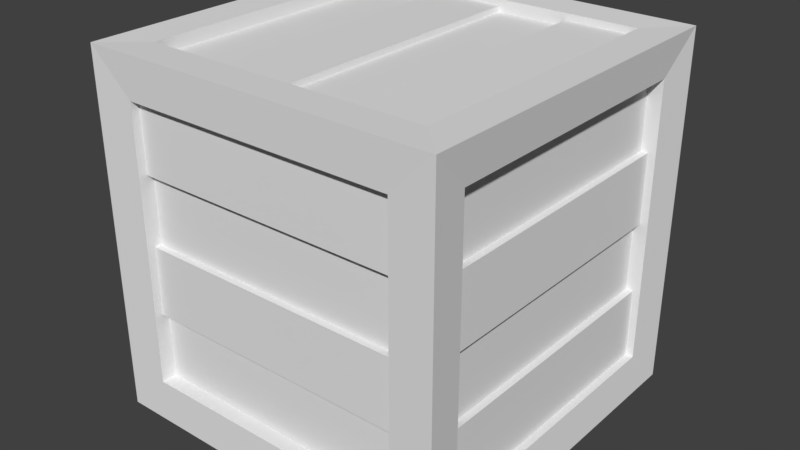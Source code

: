 # Source: Crate.blend  (saved by Blender 2.78.0; exported with 4.5.12 LTS)
import bpy
from mathutils import Matrix  # noqa: F401  (used for matrix-valued properties, if any)

bpy.ops.wm.read_factory_settings(use_empty=True)
scene = bpy.context.scene
scene.name = 'Scene'

# ---- collections
col_collection_1 = bpy.data.collections.new('Collection 1'); scene.collection.children.link(col_collection_1)

# ---- materials (node trees are filled in below, after node groups)
mat_material = bpy.data.materials.new('Material')
mat_material.alpha_threshold = 0.0
mat_material.use_transparent_shadow = False
mat_material.roughness = 0.5
mat_material.line_color = (0.0, 0.0, 0.0, 1.0)

# ---- material node trees

# ---- world
world_world = bpy.data.worlds.new('World'); scene.world = world_world
world_world.color = (0.05088, 0.05088, 0.05088)
world_world.use_sun_shadow = False
world_world.sun_shadow_jitter_overblur = 0.0
world_world.cycles.sampling_method = 'MANUAL'

# ---- meshes
me_cube_000 = bpy.data.meshes.new('Cube.000')
me_cube_000.from_pydata([(-0.7658, -0.9914, 0.7694), (-0.7997, 0.7997, -0.9938), (-0.7997, -0.7997, -0.9938), (-0.7997, -0.7997, 0.9938), (-0.8912, -0.7855, -0.7855), (-0.8912, 0.7855, 0.7855), (0.7658, 0.9077, 0.7694), (0.7997, 0.7997, -0.9255), (0.7997, -0.7997, -0.9255), (0.7997, 0.7997, 0.9255), (-0.7997, -0.7997, 0.9255), (0.8912, -0.7855, 0.0), (-0.8912, -0.7855, 0.0), (-0.7658, 0.9077, 0.0), (0.8912, -0.7855, 0.3927), (-0.8912, -0.7855, 0.3927), (0.7658, 0.9077, -0.3847), (0.9292, -0.7855, 0.0), (0.9292, -0.7855, 0.3927), (0.9292, 0.7855, -0.3927), (-1.192e-07, -0.7997, -0.9255), (-0.3999, 0.7997, -0.9255), (0.3999, -0.7997, 0.9255), (0.3999, -0.7997, 0.9575), (-0.3999, 0.7997, -0.9572), (0.9719, -0.7855, -0.7855), (-0.9719, -0.7855, -0.7855), (-0.9719, 0.7855, -0.7855), (-0.9719, 0.7855, 0.7855), (0.7997, -0.7997, -0.9938), (0.8912, 0.7855, 0.7855), (-0.8912, 0.7855, -0.7855), (-0.7658, 0.9077, -0.7694), (0.7658, -0.9077, 0.7694), (-0.7658, -0.9077, 0.7694), (-0.7658, 0.9077, 0.7694), (-0.8912, 0.7855, 0.0), (-0.8912, 0.7855, 0.3927), (0.7658, -0.9077, 0.3847), (-0.7658, -0.9077, 0.3847), (0.8912, 0.7855, -0.3927), (-0.8912, -0.7855, -0.3927), (-0.8912, 0.7855, -0.3927), (-0.7658, 0.9077, -0.3847), (0.7658, 0.9739, 0.0), (-0.9359, -0.7855, -0.3927), (-0.9359, -0.7855, 0.0), (-0.7658, -0.9452, -0.3847), (0.9292, -0.7855, -0.3927), (1.788e-07, 0.7997, 0.9575), (-4.768e-07, -0.7997, 0.9575), (-0.3999, 0.7997, 0.9575), (-0.3999, -0.7997, 0.9575), (0.3999, 0.7997, 0.9575), (-1.192e-07, -0.7997, -0.9572), (1.192e-07, 0.7997, -0.9572), (-0.7658, 0.9914, -0.7694), (0.7658, 0.9914, 0.7694), (-0.7658, 0.9914, 0.7694), (0.9719, 0.7855, -0.7855), (-0.9719, -0.7855, 0.7855), (0.7997, 0.7997, -0.9938), (-0.7997, 0.7997, 0.9938), (0.8912, -0.7855, -0.7855), (0.8912, -0.7855, 0.7855), (-0.8912, -0.7855, 0.7855), (0.7658, 0.9077, -0.7694), (-0.7997, 0.7997, -0.9255), (-0.7997, -0.7997, -0.9255), (0.7658, 0.9077, 0.0), (-0.7658, -0.9077, 0.0), (0.8912, 0.7855, 0.3927), (0.7658, 0.9077, 0.3847), (0.7658, -0.9077, -0.3847), (0.7658, 0.9739, 0.3847), (-0.7658, 0.9739, 0.3847), (0.7658, 0.9739, -0.3847), (-0.9359, 0.7855, -0.3927), (-0.7658, -0.9452, 0.3847), (0.7658, -0.9452, 0.0), (-0.7658, -0.9452, 0.0), (1.788e-07, 0.7997, 0.9255), (-4.768e-07, -0.7997, 0.9255), (-0.3999, 0.7997, 0.9255), (-0.3999, -0.7997, 0.9255), (0.3999, -0.7997, -0.9255), (-0.3999, -0.7997, -0.9572), (0.3999, 0.7997, -0.9572), (0.3999, -0.7997, -0.9572), (1.0, 1.0, -1.0), (1.0, -1.0, -1.0), (-1.0, -1.0, -1.0), (-1.0, 1.0, -1.0), (1.0, 1.0, 1.0), (1.0, -1.0, 1.0), (-1.0, -1.0, 1.0), (-1.0, 1.0, 1.0), (0.7658, 0.9914, -0.7694), (0.7658, -0.9914, -0.7694), (-0.7658, -0.9914, -0.7694), (0.7658, -0.9914, 0.7694), (0.9719, 0.7855, 0.7855), (0.9719, -0.7855, 0.7855), (0.7997, 0.7997, 0.9938), (0.7997, -0.7997, 0.9938), (0.8912, 0.7855, -0.7855), (0.7658, -0.9077, -0.7694), (-0.7658, -0.9077, -0.7694), (0.7997, -0.7997, 0.9255), (-0.7997, 0.7997, 0.9255), (0.8912, 0.7855, 0.0), (0.7658, -0.9077, 0.0), (-0.7658, 0.9077, 0.3847), (0.8912, -0.7855, -0.3927), (-0.7658, -0.9077, -0.3847), (0.7658, 0.9739, -0.7694), (-0.7658, 0.9739, -0.7694), (-0.7658, 0.9739, 0.0), (-0.7658, 0.9739, -0.3847), (-0.9359, -0.7855, 0.3927), (-0.9359, -0.7855, 0.7855), (-0.9359, 0.7855, 0.3927), (-0.9359, 0.7855, 0.7855), (-0.9359, 0.7855, 0.0), (0.7658, -0.9452, 0.3847), (0.7658, -0.9452, 0.7694), (-0.7658, -0.9452, 0.7694), (0.7658, -0.9452, -0.3847), (0.9292, 0.7855, -0.7855), (0.9292, -0.7855, -0.7855), (0.9292, 0.7855, 0.0), (0.9292, 0.7855, 0.3927), (1.192e-07, 0.7997, -0.9255), (-0.3999, -0.7997, -0.9255), (0.3999, 0.7997, -0.9255), (0.3999, 0.7997, 0.9255), (0.7997, 0.7997, 0.9575), (0.7997, -0.7997, 0.9575), (0.7997, 0.7997, -0.9572), (0.7997, -0.7997, -0.9572)], [], [(98, 100, 33, 38, 111, 73, 106), (56, 58, 35, 112, 13, 43, 32), (60, 28, 5, 65), (25, 59, 105, 63), (104, 103, 9, 108), (3, 104, 108, 22, 82, 84, 10), (42, 41, 45, 77), (28, 27, 31, 42, 36, 37, 5), (27, 26, 4, 31), (59, 101, 30, 71, 110, 40, 105), (101, 102, 64, 30), (26, 60, 65, 15, 12, 41, 4), (102, 25, 63, 113, 11, 14, 64), (111, 70, 80, 79), (57, 97, 66, 16, 69, 72, 6), (58, 57, 6, 35), (0, 99, 107, 114, 70, 39, 34), (99, 98, 106, 107), (97, 56, 32, 66), (100, 0, 34, 33), (29, 2, 68, 133, 20, 85, 8), (61, 29, 8, 7), (62, 3, 10, 109), (103, 62, 109, 83, 81, 135, 9), (2, 1, 67, 68), (1, 61, 7, 134, 132, 21, 67), (112, 72, 74, 75), (39, 38, 124, 78), (11, 110, 130, 17), (43, 16, 76, 118), (69, 13, 117, 44), (37, 15, 119, 121), (12, 36, 123, 46), (114, 73, 127, 47), (40, 113, 48, 19), (71, 14, 18, 131), (133, 21, 24, 86), (135, 22, 23, 53), (82, 81, 49, 50), (83, 84, 52, 51), (132, 20, 54, 55), (85, 134, 87, 88), (89, 90, 29, 61), (96, 95, 3, 62), (94, 90, 25, 102), (90, 94, 100, 98), (91, 95, 60, 26), (95, 91, 99, 0), (93, 89, 97, 57), (96, 93, 57, 58), (92, 96, 58, 56), (91, 90, 98, 99), (89, 92, 56, 97), (94, 95, 0, 100), (89, 93, 101, 59), (95, 96, 28, 60), (90, 89, 59, 25), (96, 92, 27, 28), (92, 91, 26, 27), (93, 94, 102, 101), (93, 96, 62, 103), (91, 92, 1, 2), (90, 91, 2, 29), (92, 89, 61, 1), (95, 94, 104, 3), (94, 93, 103, 104), (71, 30, 64, 14), (32, 43, 118, 116), (21, 133, 68, 67), (83, 109, 10, 84), (15, 65, 120, 119), (40, 110, 11, 113), (105, 40, 19, 128), (4, 41, 42, 31), (106, 73, 114, 107), (6, 72, 112, 35), (69, 16, 43, 13), (111, 38, 39, 70), (12, 15, 37, 36), (76, 115, 116, 118), (74, 44, 117, 75), (72, 69, 44, 74), (66, 32, 116, 115), (13, 112, 75, 117), (16, 66, 115, 76), (119, 120, 122, 121), (45, 46, 123, 77), (36, 42, 77, 123), (65, 5, 122, 120), (5, 37, 121, 122), (41, 12, 46, 45), (124, 125, 126, 78), (127, 79, 80, 47), (34, 39, 78, 126), (73, 111, 79, 127), (33, 34, 126, 125), (70, 114, 47, 80), (38, 33, 125, 124), (128, 19, 48, 129), (130, 131, 18, 17), (63, 105, 128, 129), (110, 71, 131, 130), (113, 63, 129, 48), (14, 11, 17, 18), (135, 81, 82, 22), (134, 85, 20, 132), (81, 83, 51, 49), (134, 7, 138, 87), (136, 53, 23, 137), (49, 51, 52, 50), (22, 108, 137, 23), (108, 9, 136, 137), (84, 82, 50, 52), (9, 135, 53, 136), (138, 139, 88, 87), (55, 54, 86, 24), (21, 132, 55, 24), (8, 85, 88, 139), (20, 133, 86, 54), (7, 8, 139, 138)])
_uv = me_cube_000.uv_layers.new(name='UVMap')
_uv.uv.foreach_set('vector', [0.126, 0.9989, 0.249, 0.9989, 0.249, 0.9989, 0.2182, 0.9989, 0.1875, 0.9989, 0.1567, 0.9989, 0.126, 0.9989, 0.126, 0.9989, 0.249, 0.9989, 0.249, 0.9989, 0.2182, 0.9989, 0.1875, 0.9989, 0.1567, 0.9989, 0.126, 0.9989, 0.249, 0.9989, 0.249, 0.8764, 0.249, 0.8764, 0.249, 0.9989, 0.249, 0.8764, 0.126, 0.8764, 0.126, 0.8764, 0.249, 0.8764, 0.126, 0.9989, 0.126, 0.8764, 0.126, 0.8764, 0.126, 0.9989, 0.249, 0.9989, 0.126, 0.9989, 0.126, 0.9989, 0.1567, 0.9989, 0.1875, 0.9989, 0.2182, 0.9989, 0.249, 0.9989, 0.1667, 0.979, 0.1667, 0.8964, 0.1667, 0.8964, 0.1667, 0.979, 0.249, 0.9989, 0.126, 0.9989, 0.126, 0.9989, 0.1567, 0.9989, 0.1875, 0.9989, 0.2182, 0.9989, 0.249, 0.9989, 0.126, 0.9989, 0.249, 0.9989, 0.249, 0.9989, 0.126, 0.9989, 0.126, 0.8764, 0.249, 0.8764, 0.249, 0.8764, 0.2182, 0.8764, 0.1875, 0.8764, 0.1567, 0.8764, 0.126, 0.8764, 0.126, 0.8764, 0.126, 0.9989, 0.126, 0.9989, 0.126, 0.8764, 0.126, 0.8764, 0.249, 0.8764, 0.249, 0.8764, 0.2182, 0.8764, 0.1875, 0.8764, 0.1567, 0.8764, 0.126, 0.8764, 0.249, 0.9989, 0.126, 0.9989, 0.126, 0.9989, 0.1567, 0.9989, 0.1875, 0.9989, 0.2182, 0.9989, 0.249, 0.9989, 0.1875, 0.8964, 0.1875, 0.979, 0.1875, 0.979, 0.1875, 0.8964, 0.249, 0.8764, 0.126, 0.8764, 0.126, 0.8764, 0.1567, 0.8764, 0.1875, 0.8764, 0.2182, 0.8764, 0.249, 0.8764, 0.249, 0.8764, 0.126, 0.8764, 0.126, 0.8764, 0.249, 0.8764, 0.249, 0.8764, 0.126, 0.8764, 0.126, 0.8764, 0.1567, 0.8764, 0.1875, 0.8764, 0.2182, 0.8764, 0.249, 0.8764, 0.249, 0.9989, 0.249, 0.8764, 0.249, 0.8764, 0.249, 0.9989, 0.126, 0.8764, 0.126, 0.9989, 0.126, 0.9989, 0.126, 0.8764, 0.126, 0.9989, 0.249, 0.9989, 0.249, 0.9989, 0.126, 0.9989, 0.249, 0.8764, 0.249, 0.9989, 0.249, 0.9989, 0.249, 0.9683, 0.249, 0.9377, 0.249, 0.9071, 0.249, 0.8764, 0.126, 0.8764, 0.249, 0.8764, 0.249, 0.8764, 0.126, 0.8764, 0.249, 0.8764, 0.249, 0.9989, 0.249, 0.9989, 0.249, 0.8764, 0.126, 0.8764, 0.249, 0.8764, 0.249, 0.8764, 0.2182, 0.8764, 0.1875, 0.8764, 0.1567, 0.8764, 0.126, 0.8764, 0.249, 0.9989, 0.126, 0.9989, 0.126, 0.9989, 0.249, 0.9989, 0.126, 0.9989, 0.126, 0.8764, 0.126, 0.8764, 0.126, 0.9071, 0.126, 0.9377, 0.126, 0.9683, 0.126, 0.9989, 0.1667, 0.979, 0.1667, 0.8964, 0.1667, 0.8964, 0.1667, 0.979, 0.2082, 0.979, 0.2082, 0.8964, 0.2082, 0.8964, 0.2082, 0.979, 0.1875, 0.979, 0.1875, 0.8964, 0.1875, 0.8964, 0.1875, 0.979, 0.2082, 0.979, 0.2082, 0.8964, 0.2082, 0.8964, 0.2082, 0.979, 0.1875, 0.8964, 0.1875, 0.979, 0.1875, 0.979, 0.1875, 0.8964, 0.2082, 0.979, 0.2082, 0.8964, 0.2082, 0.8964, 0.2082, 0.979, 0.1875, 0.8964, 0.1875, 0.979, 0.1875, 0.979, 0.1875, 0.8964, 0.1667, 0.979, 0.1667, 0.8964, 0.1667, 0.8964, 0.1667, 0.979, 0.1667, 0.8964, 0.1667, 0.979, 0.1667, 0.979, 0.1667, 0.8964, 0.2082, 0.8964, 0.2082, 0.979, 0.2082, 0.979, 0.2082, 0.8964, 0.229, 0.9583, 0.146, 0.9583, 0.146, 0.9583, 0.229, 0.9583, 0.1667, 0.8964, 0.1667, 0.979, 0.1667, 0.979, 0.1667, 0.8964, 0.1875, 0.979, 0.1875, 0.8964, 0.1875, 0.8964, 0.1875, 0.979, 0.2082, 0.8964, 0.2082, 0.979, 0.2082, 0.979, 0.2082, 0.8964, 0.146, 0.9377, 0.229, 0.9377, 0.229, 0.9377, 0.146, 0.9377, 0.229, 0.917, 0.146, 0.917, 0.146, 0.917, 0.229, 0.917, 0.25, 1.0, 0.25, 0.8758, 0.2359, 0.8899, 0.2359, 0.9858, 0.1253, 1.0, 0.1253, 0.8758, 0.1384, 0.8899, 0.1384, 0.9858, 0.1252, 0.9997, 0.1252, 0.8759, 0.1385, 0.8899, 0.1385, 0.985, 0.2499, 0.8754, 0.2499, 0.9997, 0.2366, 0.9856, 0.2366, 0.8903, 0.1252, 0.8759, 0.1252, 0.9997, 0.1385, 0.985, 0.1385, 0.8899, 0.1252, 0.9997, 0.1252, 0.8754, 0.1392, 0.8903, 0.1392, 0.9856, 0.2499, 0.9997, 0.2499, 0.8754, 0.2366, 0.8903, 0.2366, 0.9856, 0.1252, 0.9997, 0.2499, 0.9997, 0.2366, 0.9856, 0.1392, 0.9856, 0.1252, 0.8754, 0.1252, 0.9997, 0.1392, 0.9856, 0.1392, 0.8903, 0.1252, 0.8754, 0.2499, 0.8754, 0.2366, 0.8903, 0.1392, 0.8903, 0.2499, 0.8754, 0.1252, 0.8754, 0.1392, 0.8903, 0.2366, 0.8903, 0.2499, 0.9997, 0.1252, 0.9997, 0.1392, 0.9856, 0.2366, 0.9856, 0.249, 0.8759, 0.249, 0.9997, 0.2357, 0.985, 0.2357, 0.8899, 0.1252, 0.9997, 0.249, 0.9997, 0.2357, 0.985, 0.1385, 0.985, 0.1252, 0.8759, 0.249, 0.8759, 0.2357, 0.8899, 0.1385, 0.8899, 0.249, 0.9997, 0.249, 0.8759, 0.2357, 0.8899, 0.2357, 0.985, 0.249, 0.8759, 0.1252, 0.8759, 0.1385, 0.8899, 0.2357, 0.8899, 0.249, 0.9997, 0.1252, 0.9997, 0.1385, 0.985, 0.2357, 0.985, 0.25, 1.0, 0.1253, 1.0, 0.1384, 0.9858, 0.2359, 0.9858, 0.1253, 0.8758, 0.1253, 1.0, 0.1384, 0.9858, 0.1384, 0.8899, 0.25, 0.8758, 0.1253, 0.8758, 0.1384, 0.8899, 0.2359, 0.8899, 0.1253, 1.0, 0.25, 1.0, 0.2359, 0.9858, 0.1384, 0.9858, 0.1253, 0.8758, 0.25, 0.8758, 0.2359, 0.8899, 0.1384, 0.8899, 0.25, 0.8758, 0.25, 1.0, 0.2359, 0.9858, 0.2359, 0.8899, 0.2082, 0.8964, 0.229, 0.8964, 0.229, 0.979, 0.2082, 0.979, 0.126, 0.9989, 0.1567, 0.9989, 0.1567, 0.9989, 0.126, 0.9989, 0.146, 0.9583, 0.229, 0.9583, 0.229, 0.979, 0.146, 0.979, 0.2082, 0.8964, 0.229, 0.8964, 0.229, 0.979, 0.2082, 0.979, 0.2182, 0.8764, 0.249, 0.8764, 0.249, 0.8764, 0.2182, 0.8764, 0.1667, 0.8964, 0.1875, 0.8964, 0.1875, 0.979, 0.1667, 0.979, 0.126, 0.8764, 0.1567, 0.8764, 0.1567, 0.8764, 0.126, 0.8764, 0.146, 0.8964, 0.1667, 0.8964, 0.1667, 0.979, 0.146, 0.979, 0.146, 0.8964, 0.1667, 0.8964, 0.1667, 0.979, 0.146, 0.979, 0.146, 0.8964, 0.1667, 0.8964, 0.1667, 0.979, 0.146, 0.979, 0.1875, 0.8964, 0.2082, 0.8964, 0.2082, 0.979, 0.1875, 0.979, 0.1875, 0.8964, 0.2082, 0.8964, 0.2082, 0.979, 0.1875, 0.979, 0.1875, 0.8964, 0.2082, 0.8964, 0.2082, 0.979, 0.1875, 0.979, 0.2082, 0.8964, 0.229, 0.8964, 0.229, 0.979, 0.2082, 0.979, 0.1667, 0.8964, 0.1875, 0.8964, 0.1875, 0.979, 0.1667, 0.979, 0.2182, 0.8764, 0.1875, 0.8764, 0.1875, 0.8764, 0.2182, 0.8764, 0.126, 0.8764, 0.126, 0.9989, 0.126, 0.9989, 0.126, 0.8764, 0.1875, 0.9989, 0.2182, 0.9989, 0.2182, 0.9989, 0.1875, 0.9989, 0.1567, 0.8764, 0.126, 0.8764, 0.126, 0.8764, 0.1567, 0.8764, 0.2082, 0.8964, 0.229, 0.8964, 0.229, 0.979, 0.2082, 0.979, 0.1667, 0.8964, 0.1875, 0.8964, 0.1875, 0.979, 0.1667, 0.979, 0.1875, 0.9989, 0.1567, 0.9989, 0.1567, 0.9989, 0.1875, 0.9989, 0.249, 0.9989, 0.249, 0.8764, 0.249, 0.8764, 0.249, 0.9989, 0.249, 0.9989, 0.2182, 0.9989, 0.2182, 0.9989, 0.249, 0.9989, 0.1567, 0.8764, 0.1875, 0.8764, 0.1875, 0.8764, 0.1567, 0.8764, 0.2082, 0.8964, 0.229, 0.8964, 0.229, 0.979, 0.2082, 0.979, 0.1667, 0.8964, 0.1875, 0.8964, 0.1875, 0.979, 0.1667, 0.979, 0.249, 0.8764, 0.2182, 0.8764, 0.2182, 0.8764, 0.249, 0.8764, 0.1567, 0.9989, 0.1875, 0.9989, 0.1875, 0.9989, 0.1567, 0.9989, 0.126, 0.9989, 0.249, 0.9989, 0.249, 0.9989, 0.126, 0.9989, 0.1875, 0.8764, 0.1567, 0.8764, 0.1567, 0.8764, 0.1875, 0.8764, 0.2182, 0.9989, 0.249, 0.9989, 0.249, 0.9989, 0.2182, 0.9989, 0.146, 0.8964, 0.1667, 0.8964, 0.1667, 0.979, 0.146, 0.979, 0.1875, 0.8964, 0.2082, 0.8964, 0.2082, 0.979, 0.1875, 0.979, 0.249, 0.8764, 0.126, 0.8764, 0.126, 0.8764, 0.249, 0.8764, 0.1875, 0.8764, 0.2182, 0.8764, 0.2182, 0.8764, 0.1875, 0.8764, 0.1567, 0.9989, 0.126, 0.9989, 0.126, 0.9989, 0.1567, 0.9989, 0.2182, 0.9989, 0.1875, 0.9989, 0.1875, 0.9989, 0.2182, 0.9989, 0.1667, 0.8964, 0.1875, 0.8964, 0.1875, 0.979, 0.1667, 0.979, 0.146, 0.917, 0.229, 0.917, 0.229, 0.9377, 0.146, 0.9377, 0.1875, 0.8764, 0.2182, 0.8764, 0.2182, 0.8764, 0.1875, 0.8764, 0.126, 0.9071, 0.126, 0.8764, 0.126, 0.8764, 0.126, 0.9071, 0.146, 0.8964, 0.1667, 0.8964, 0.1667, 0.979, 0.146, 0.979, 0.1875, 0.8964, 0.2082, 0.8964, 0.2082, 0.979, 0.1875, 0.979, 0.1567, 0.9989, 0.126, 0.9989, 0.126, 0.9989, 0.1567, 0.9989, 0.126, 0.9989, 0.126, 0.8764, 0.126, 0.8764, 0.126, 0.9989, 0.2182, 0.9989, 0.1875, 0.9989, 0.1875, 0.9989, 0.2182, 0.9989, 0.126, 0.8764, 0.1567, 0.8764, 0.1567, 0.8764, 0.126, 0.8764, 0.146, 0.8964, 0.229, 0.8964, 0.229, 0.917, 0.146, 0.917, 0.146, 0.9377, 0.229, 0.9377, 0.229, 0.9583, 0.146, 0.9583, 0.126, 0.9683, 0.126, 0.9377, 0.126, 0.9377, 0.126, 0.9683, 0.249, 0.8764, 0.249, 0.9071, 0.249, 0.9071, 0.249, 0.8764, 0.249, 0.9377, 0.249, 0.9683, 0.249, 0.9683, 0.249, 0.9377, 0.126, 0.8764, 0.249, 0.8764, 0.249, 0.8764, 0.126, 0.8764])
_ca = me_cube_000.color_attributes.new('Col', 'BYTE_COLOR', 'CORNER')
_ca.data.foreach_set('color', [0.06848, 0.03434, 0.009134, 1.0, 0.06848, 0.03434, 0.009134, 1.0, 0.06848, 0.03434, 0.009134, 1.0, 0.06848, 0.03434, 0.009134, 1.0, 0.06848, 0.03434, 0.009134, 1.0, 0.06848, 0.03434, 0.009134, 1.0, 0.06848, 0.03434, 0.009134, 1.0, 0.06848, 0.03434, 0.009134, 1.0, 0.06848, 0.03434, 0.009134, 1.0, 0.06848, 0.03434, 0.009134, 1.0, 0.06848, 0.03434, 0.009134, 1.0, 0.06848, 0.03434, 0.009134, 1.0, 0.06848, 0.03434, 0.009134, 1.0, 0.06848, 0.03434, 0.009134, 1.0, 0.06848, 0.03434, 0.009134, 1.0, 0.06848, 0.03434, 0.009134, 1.0, 0.06848, 0.03434, 0.009134, 1.0, 0.06848, 0.03434, 0.009134, 1.0, 0.06848, 0.03434, 0.009134, 1.0, 0.06848, 0.03434, 0.009134, 1.0, 0.06848, 0.03434, 0.009134, 1.0, 0.06848, 0.03434, 0.009134, 1.0, 0.06848, 0.03434, 0.009134, 1.0, 0.06848, 0.03434, 0.009134, 1.0, 0.06848, 0.03434, 0.009134, 1.0, 0.06848, 0.03434, 0.009134, 1.0, 0.06848, 0.03434, 0.009134, 1.0, 0.06848, 0.03434, 0.009134, 1.0, 0.06848, 0.03434, 0.009134, 1.0, 0.06848, 0.03434, 0.009134, 1.0, 0.06848, 0.03434, 0.009134, 1.0, 0.06848, 0.03434, 0.009134, 1.0, 0.06848, 0.03434, 0.009134, 1.0, 0.06848, 0.03434, 0.009134, 1.0, 0.06848, 0.03434, 0.009134, 1.0, 0.06848, 0.03434, 0.009134, 1.0, 0.06848, 0.03434, 0.009134, 1.0, 0.06848, 0.03434, 0.009134, 1.0, 0.06848, 0.03434, 0.009134, 1.0, 0.06848, 0.03434, 0.009134, 1.0, 0.06848, 0.03434, 0.009134, 1.0, 0.06848, 0.03434, 0.009134, 1.0, 0.06848, 0.03434, 0.009134, 1.0, 0.06848, 0.03434, 0.009134, 1.0, 0.06848, 0.03434, 0.009134, 1.0, 0.06848, 0.03434, 0.009134, 1.0, 0.06848, 0.03434, 0.009134, 1.0, 0.06848, 0.03434, 0.009134, 1.0, 0.06848, 0.03434, 0.009134, 1.0, 0.06848, 0.03434, 0.009134, 1.0, 0.06848, 0.03434, 0.009134, 1.0, 0.06848, 0.03434, 0.009134, 1.0, 0.06848, 0.03434, 0.009134, 1.0, 0.06848, 0.03434, 0.009134, 1.0, 0.06848, 0.03434, 0.009134, 1.0, 0.06848, 0.03434, 0.009134, 1.0, 0.06848, 0.03434, 0.009134, 1.0, 0.06848, 0.03434, 0.009134, 1.0, 0.06848, 0.03434, 0.009134, 1.0, 0.06848, 0.03434, 0.009134, 1.0, 0.06848, 0.03434, 0.009134, 1.0, 0.06848, 0.03434, 0.009134, 1.0, 0.06848, 0.03434, 0.009134, 1.0, 0.06848, 0.03434, 0.009134, 1.0, 0.06848, 0.03434, 0.009134, 1.0, 0.06848, 0.03434, 0.009134, 1.0, 0.06848, 0.03434, 0.009134, 1.0, 0.06848, 0.03434, 0.009134, 1.0, 0.06848, 0.03434, 0.009134, 1.0, 0.06848, 0.03434, 0.009134, 1.0, 0.06848, 0.03434, 0.009134, 1.0, 0.06848, 0.03434, 0.009134, 1.0, 0.06848, 0.03434, 0.009134, 1.0, 0.06848, 0.03434, 0.009134, 1.0, 0.06848, 0.03434, 0.009134, 1.0, 0.06848, 0.03434, 0.009134, 1.0, 0.06848, 0.03434, 0.009134, 1.0, 0.06848, 0.03434, 0.009134, 1.0, 0.06848, 0.03434, 0.009134, 1.0, 0.06848, 0.03434, 0.009134, 1.0, 0.06848, 0.03434, 0.009134, 1.0, 0.06848, 0.03434, 0.009134, 1.0, 0.06848, 0.03434, 0.009134, 1.0, 0.06848, 0.03434, 0.009134, 1.0, 0.06848, 0.03434, 0.009134, 1.0, 0.06848, 0.03434, 0.009134, 1.0, 0.06848, 0.03434, 0.009134, 1.0, 0.06848, 0.03434, 0.009134, 1.0, 0.06848, 0.03434, 0.009134, 1.0, 0.06848, 0.03434, 0.009134, 1.0, 0.06848, 0.03434, 0.009134, 1.0, 0.06848, 0.03434, 0.009134, 1.0, 0.06848, 0.03434, 0.009134, 1.0, 0.06848, 0.03434, 0.009134, 1.0, 0.06848, 0.03434, 0.009134, 1.0, 0.06848, 0.03434, 0.009134, 1.0, 0.06848, 0.03434, 0.009134, 1.0, 0.06848, 0.03434, 0.009134, 1.0, 0.06848, 0.03434, 0.009134, 1.0, 0.06848, 0.03434, 0.009134, 1.0, 0.06848, 0.03434, 0.009134, 1.0, 0.06848, 0.03434, 0.009134, 1.0, 0.06848, 0.03434, 0.009134, 1.0, 0.06848, 0.03434, 0.009134, 1.0, 0.06848, 0.03434, 0.009134, 1.0, 0.06848, 0.03434, 0.009134, 1.0, 0.06848, 0.03434, 0.009134, 1.0, 0.06848, 0.03434, 0.009134, 1.0, 0.06848, 0.03434, 0.009134, 1.0, 0.06848, 0.03434, 0.009134, 1.0, 0.06848, 0.03434, 0.009134, 1.0, 0.06848, 0.03434, 0.009134, 1.0, 0.06848, 0.03434, 0.009134, 1.0, 0.06848, 0.03434, 0.009134, 1.0, 0.06848, 0.03434, 0.009134, 1.0, 0.06848, 0.03434, 0.009134, 1.0, 0.06848, 0.03434, 0.009134, 1.0, 0.06848, 0.03434, 0.009134, 1.0, 0.06848, 0.03434, 0.009134, 1.0, 0.06848, 0.03434, 0.009134, 1.0, 0.06848, 0.03434, 0.009134, 1.0, 0.06848, 0.03434, 0.009134, 1.0, 0.06848, 0.03434, 0.009134, 1.0, 0.06848, 0.03434, 0.009134, 1.0, 0.06848, 0.03434, 0.009134, 1.0, 0.06848, 0.03434, 0.009134, 1.0, 0.06848, 0.03434, 0.009134, 1.0, 0.06848, 0.03434, 0.009134, 1.0, 0.06848, 0.03434, 0.009134, 1.0, 0.06848, 0.03434, 0.009134, 1.0, 0.06848, 0.03434, 0.009134, 1.0, 0.06848, 0.03434, 0.009134, 1.0, 0.06848, 0.03434, 0.009134, 1.0, 0.06848, 0.03434, 0.009134, 1.0, 0.06848, 0.03434, 0.009134, 1.0, 0.06848, 0.03434, 0.009134, 1.0, 0.06848, 0.03434, 0.009134, 1.0, 0.06848, 0.03434, 0.009134, 1.0, 0.06848, 0.03434, 0.009134, 1.0, 0.06848, 0.03434, 0.009134, 1.0, 0.06848, 0.03434, 0.009134, 1.0, 0.06848, 0.03434, 0.009134, 1.0, 0.06848, 0.03434, 0.009134, 1.0, 0.06848, 0.03434, 0.009134, 1.0, 0.06848, 0.03434, 0.009134, 1.0, 0.06848, 0.03434, 0.009134, 1.0, 0.06848, 0.03434, 0.009134, 1.0, 0.06848, 0.03434, 0.009134, 1.0, 0.06848, 0.03434, 0.009134, 1.0, 0.06848, 0.03434, 0.009134, 1.0, 0.06848, 0.03434, 0.009134, 1.0, 0.06848, 0.03434, 0.009134, 1.0, 0.06848, 0.03434, 0.009134, 1.0, 0.06848, 0.03434, 0.009134, 1.0, 0.06848, 0.03434, 0.009134, 1.0, 0.06848, 0.03434, 0.009134, 1.0, 0.06848, 0.03434, 0.009134, 1.0, 0.06848, 0.03434, 0.009134, 1.0, 0.06848, 0.03434, 0.009134, 1.0, 0.06848, 0.03434, 0.009134, 1.0, 0.06848, 0.03434, 0.009134, 1.0, 0.06848, 0.03434, 0.009134, 1.0, 0.06848, 0.03434, 0.009134, 1.0, 0.06848, 0.03434, 0.009134, 1.0, 0.06848, 0.03434, 0.009134, 1.0, 0.06848, 0.03434, 0.009134, 1.0, 0.06848, 0.03434, 0.009134, 1.0, 0.06848, 0.03434, 0.009134, 1.0, 0.06848, 0.03434, 0.009134, 1.0, 0.06848, 0.03434, 0.009134, 1.0, 0.06848, 0.03434, 0.009134, 1.0, 0.06848, 0.03434, 0.009134, 1.0, 0.06848, 0.03434, 0.009134, 1.0, 0.06848, 0.03434, 0.009134, 1.0, 0.06848, 0.03434, 0.009134, 1.0, 0.06848, 0.03434, 0.009134, 1.0, 0.06848, 0.03434, 0.009134, 1.0, 0.06848, 0.03434, 0.009134, 1.0, 0.06848, 0.03434, 0.009134, 1.0, 0.06848, 0.03434, 0.009134, 1.0, 0.06848, 0.03434, 0.009134, 1.0, 0.06848, 0.03434, 0.009134, 1.0, 0.06848, 0.03434, 0.009134, 1.0, 0.06848, 0.03434, 0.009134, 1.0, 0.06848, 0.03434, 0.009134, 1.0, 0.06848, 0.03434, 0.009134, 1.0, 0.06848, 0.03434, 0.009134, 1.0, 0.06848, 0.03434, 0.009134, 1.0, 0.06848, 0.03434, 0.009134, 1.0, 0.06848, 0.03434, 0.009134, 1.0, 0.06848, 0.03434, 0.009134, 1.0, 0.06848, 0.03434, 0.009134, 1.0, 0.06848, 0.03434, 0.009134, 1.0, 0.06848, 0.03434, 0.009134, 1.0, 0.06848, 0.03434, 0.009134, 1.0, 0.06848, 0.03434, 0.009134, 1.0, 0.06848, 0.03434, 0.009134, 1.0, 0.06848, 0.03434, 0.009134, 1.0, 0.06848, 0.03434, 0.009134, 1.0, 0.06848, 0.03434, 0.009134, 1.0, 0.06848, 0.03434, 0.009134, 1.0, 0.06848, 0.03434, 0.009134, 1.0, 0.06848, 0.03434, 0.009134, 1.0, 0.06848, 0.03434, 0.009134, 1.0, 0.6376, 0.4342, 0.1746, 1.0, 0.6376, 0.4342, 0.1746, 1.0, 0.6376, 0.4342, 0.1746, 1.0, 0.6376, 0.4342, 0.1746, 1.0, 0.6376, 0.4342, 0.1746, 1.0, 0.6376, 0.4342, 0.1746, 1.0, 0.6376, 0.4342, 0.1746, 1.0, 0.6376, 0.4342, 0.1746, 1.0, 0.6376, 0.4342, 0.1746, 1.0, 0.6376, 0.4342, 0.1746, 1.0, 0.6376, 0.4342, 0.1746, 1.0, 0.6376, 0.4342, 0.1746, 1.0, 0.6376, 0.4342, 0.1746, 1.0, 0.6376, 0.4342, 0.1746, 1.0, 0.6376, 0.4342, 0.1746, 1.0, 0.6376, 0.4342, 0.1746, 1.0, 0.6376, 0.4342, 0.1746, 1.0, 0.4735, 0.3231, 0.1329, 1.0, 0.5841, 0.402, 0.162, 1.0, 0.6376, 0.4342, 0.1746, 1.0, 0.6376, 0.4342, 0.1746, 1.0, 0.6376, 0.4342, 0.1746, 1.0, 0.6376, 0.4342, 0.1746, 1.0, 0.6376, 0.4342, 0.1746, 1.0, 0.6376, 0.4342, 0.1746, 1.0, 0.6376, 0.4342, 0.1746, 1.0, 0.6376, 0.4342, 0.1746, 1.0, 0.6376, 0.4342, 0.1746, 1.0, 0.6376, 0.4342, 0.1746, 1.0, 0.6376, 0.4342, 0.1746, 1.0, 0.6376, 0.4342, 0.1746, 1.0, 0.6376, 0.4342, 0.1746, 1.0, 0.6376, 0.4342, 0.1746, 1.0, 0.6376, 0.4342, 0.1746, 1.0, 0.6376, 0.4342, 0.1746, 1.0, 0.6376, 0.4342, 0.1746, 1.0, 0.6376, 0.4342, 0.1746, 1.0, 0.6376, 0.4342, 0.1746, 1.0, 0.6376, 0.4342, 0.1746, 1.0, 0.6376, 0.4342, 0.1746, 1.0, 0.6376, 0.4342, 0.1746, 1.0, 0.6376, 0.4342, 0.1746, 1.0, 0.6376, 0.4342, 0.1746, 1.0, 0.6376, 0.4342, 0.1746, 1.0, 0.6376, 0.4342, 0.1746, 1.0, 0.6376, 0.4342, 0.1746, 1.0, 0.6376, 0.4342, 0.1746, 1.0, 0.6376, 0.4342, 0.1746, 1.0, 0.6376, 0.4342, 0.1746, 1.0, 0.6376, 0.4342, 0.1746, 1.0, 0.6376, 0.4342, 0.1746, 1.0, 0.6376, 0.4342, 0.1746, 1.0, 0.6038, 0.4125, 0.1683, 1.0, 0.6376, 0.4342, 0.1746, 1.0, 0.6376, 0.4342, 0.1746, 1.0, 0.6376, 0.4342, 0.1746, 1.0, 0.6376, 0.4342, 0.1746, 1.0, 0.6376, 0.4342, 0.1746, 1.0, 0.6376, 0.4342, 0.1746, 1.0, 0.6376, 0.4342, 0.1746, 1.0, 0.6376, 0.4342, 0.1746, 1.0, 0.6376, 0.4342, 0.1746, 1.0, 0.6376, 0.4342, 0.1746, 1.0, 0.6376, 0.4342, 0.1746, 1.0, 0.4508, 0.305, 0.1248, 1.0, 0.6376, 0.4342, 0.1746, 1.0, 0.6376, 0.4342, 0.1746, 1.0, 0.4508, 0.305, 0.1248, 1.0, 0.6376, 0.4342, 0.1746, 1.0, 0.6376, 0.4342, 0.1746, 1.0, 0.6376, 0.4342, 0.1746, 1.0, 0.6376, 0.4342, 0.1746, 1.0, 0.6376, 0.4342, 0.1746, 1.0, 0.6376, 0.4342, 0.1746, 1.0, 0.6376, 0.4342, 0.1746, 1.0, 0.6376, 0.4342, 0.1746, 1.0, 0.6376, 0.4342, 0.1746, 1.0, 0.6376, 0.4342, 0.1746, 1.0, 0.6376, 0.4342, 0.1746, 1.0, 0.6376, 0.4342, 0.1746, 1.0, 0.6376, 0.4342, 0.1746, 1.0, 0.6376, 0.4342, 0.1746, 1.0, 0.6376, 0.4342, 0.1746, 1.0, 0.6376, 0.4342, 0.1746, 1.0, 0.6376, 0.4342, 0.1746, 1.0, 0.6376, 0.4342, 0.1746, 1.0, 0.6376, 0.4342, 0.1746, 1.0, 0.6376, 0.4342, 0.1746, 1.0, 0.6376, 0.4342, 0.1746, 1.0, 0.6376, 0.4342, 0.1746, 1.0, 0.6376, 0.4342, 0.1746, 1.0, 0.6376, 0.4342, 0.1746, 1.0, 0.6376, 0.4342, 0.1746, 1.0, 0.6376, 0.4342, 0.1746, 1.0, 0.6376, 0.4342, 0.1746, 1.0, 0.6376, 0.4342, 0.1746, 1.0, 0.6376, 0.4342, 0.1746, 1.0, 0.6376, 0.4342, 0.1746, 1.0, 0.6376, 0.4342, 0.1746, 1.0, 0.6376, 0.4342, 0.1746, 1.0, 1.0, 1.0, 1.0, 1.0, 1.0, 1.0, 1.0, 1.0, 1.0, 1.0, 1.0, 1.0, 1.0, 1.0, 1.0, 1.0, 0.6376, 0.4342, 0.1746, 1.0, 0.6376, 0.4342, 0.1746, 1.0, 0.6376, 0.4342, 0.1746, 1.0, 0.6376, 0.4342, 0.1746, 1.0, 0.6376, 0.4342, 0.1746, 1.0, 0.6376, 0.4342, 0.1746, 1.0, 0.6376, 0.4342, 0.1746, 1.0, 0.6376, 0.4342, 0.1746, 1.0, 1.0, 1.0, 1.0, 1.0, 1.0, 1.0, 1.0, 1.0, 1.0, 1.0, 1.0, 1.0, 1.0, 1.0, 1.0, 1.0, 0.6376, 0.4342, 0.1746, 1.0, 0.6376, 0.4342, 0.1746, 1.0, 0.6376, 0.4342, 0.1746, 1.0, 0.6105, 0.4125, 0.1651, 1.0, 1.0, 1.0, 1.0, 1.0, 1.0, 1.0, 1.0, 1.0, 1.0, 1.0, 1.0, 1.0, 1.0, 1.0, 1.0, 1.0, 0.6376, 0.4342, 0.1746, 1.0, 0.6376, 0.4342, 0.1746, 1.0, 0.5333, 0.3613, 0.1441, 1.0, 0.4508, 0.305, 0.1248, 1.0, 0.6376, 0.4342, 0.1746, 1.0, 0.6376, 0.4342, 0.1746, 1.0, 0.6376, 0.4342, 0.1746, 1.0, 0.6376, 0.4342, 0.1746, 1.0, 0.6376, 0.4342, 0.1746, 1.0, 0.6376, 0.4342, 0.1746, 1.0, 0.6376, 0.4342, 0.1746, 1.0, 0.6376, 0.4342, 0.1746, 1.0, 0.6376, 0.4342, 0.1746, 1.0, 0.6376, 0.4342, 0.1746, 1.0, 0.6376, 0.4342, 0.1746, 1.0, 0.6376, 0.4342, 0.1746, 1.0, 0.6376, 0.4342, 0.1746, 1.0, 0.6376, 0.4342, 0.1746, 1.0, 0.6376, 0.4342, 0.1746, 1.0, 0.6376, 0.4342, 0.1746, 1.0, 0.6376, 0.4342, 0.1746, 1.0, 0.6376, 0.4342, 0.1746, 1.0, 0.6376, 0.4342, 0.1746, 1.0, 0.6376, 0.4342, 0.1746, 1.0, 0.6376, 0.4342, 0.1746, 1.0, 0.6376, 0.4342, 0.1746, 1.0, 0.6376, 0.4342, 0.1746, 1.0, 0.6376, 0.4342, 0.1746, 1.0, 0.6376, 0.4342, 0.1746, 1.0, 0.6376, 0.4342, 0.1746, 1.0, 0.6376, 0.4342, 0.1746, 1.0, 0.6376, 0.4342, 0.1746, 1.0, 1.0, 1.0, 1.0, 1.0, 1.0, 1.0, 1.0, 1.0, 1.0, 1.0, 1.0, 1.0, 1.0, 1.0, 1.0, 1.0, 1.0, 1.0, 1.0, 1.0, 1.0, 1.0, 1.0, 1.0, 1.0, 1.0, 1.0, 1.0, 1.0, 1.0, 1.0, 1.0, 1.0, 1.0, 1.0, 1.0, 1.0, 1.0, 1.0, 1.0, 1.0, 1.0, 1.0, 1.0, 1.0, 1.0, 1.0, 1.0, 0.4508, 0.305, 0.1248, 1.0, 0.4508, 0.305, 0.1248, 1.0, 0.4508, 0.305, 0.1248, 1.0, 0.4508, 0.305, 0.1248, 1.0, 0.6376, 0.4342, 0.1746, 1.0, 0.6038, 0.4125, 0.1651, 1.0, 0.6376, 0.4342, 0.1746, 1.0, 0.6376, 0.4342, 0.1746, 1.0, 0.6376, 0.4342, 0.1746, 1.0, 0.6376, 0.4342, 0.1746, 1.0, 0.6376, 0.4342, 0.1746, 1.0, 0.552, 0.3763, 0.1529, 1.0, 1.0, 1.0, 1.0, 1.0, 1.0, 1.0, 1.0, 1.0, 1.0, 1.0, 1.0, 1.0, 1.0, 1.0, 1.0, 1.0, 0.4508, 0.305, 0.1248, 1.0, 0.4508, 0.305, 0.1248, 1.0, 0.4508, 0.305, 0.1248, 1.0, 0.4508, 0.305, 0.1248, 1.0, 1.0, 1.0, 1.0, 1.0, 1.0, 1.0, 1.0, 1.0, 1.0, 1.0, 1.0, 1.0, 1.0, 1.0, 1.0, 1.0, 1.0, 1.0, 1.0, 1.0, 1.0, 1.0, 1.0, 1.0, 1.0, 1.0, 1.0, 1.0, 1.0, 1.0, 1.0, 1.0, 0.6376, 0.4342, 0.1746, 1.0, 0.6376, 0.4342, 0.1746, 1.0, 0.6376, 0.4342, 0.1746, 1.0, 0.6376, 0.4342, 0.1746, 1.0, 0.6376, 0.4342, 0.1746, 1.0, 0.6376, 0.4342, 0.1746, 1.0, 0.6376, 0.4342, 0.1746, 1.0, 0.6376, 0.4342, 0.1746, 1.0, 1.0, 1.0, 1.0, 1.0, 1.0, 1.0, 1.0, 1.0, 1.0, 1.0, 1.0, 1.0, 1.0, 1.0, 1.0, 1.0, 1.0, 1.0, 1.0, 1.0, 1.0, 1.0, 1.0, 1.0, 1.0, 1.0, 1.0, 1.0, 1.0, 1.0, 1.0, 1.0, 1.0, 1.0, 1.0, 1.0, 1.0, 1.0, 1.0, 1.0, 1.0, 1.0, 1.0, 1.0, 1.0, 1.0, 1.0, 1.0, 1.0, 1.0, 1.0, 1.0, 1.0, 1.0, 1.0, 1.0, 1.0, 1.0, 1.0, 1.0, 1.0, 1.0, 1.0, 1.0, 1.0, 1.0, 1.0, 1.0, 1.0, 1.0, 1.0, 1.0, 1.0, 1.0, 1.0, 1.0, 1.0, 1.0, 1.0, 1.0, 0.6376, 0.4342, 0.1746, 1.0, 0.6376, 0.4342, 0.1746, 1.0, 0.6105, 0.4179, 0.1683, 1.0, 0.6376, 0.4342, 0.1746, 1.0, 0.6376, 0.4342, 0.1746, 1.0, 0.6376, 0.4342, 0.1746, 1.0, 0.6376, 0.4342, 0.1746, 1.0, 0.6376, 0.4342, 0.1746, 1.0, 1.0, 1.0, 1.0, 1.0, 1.0, 1.0, 1.0, 1.0, 1.0, 1.0, 1.0, 1.0, 1.0, 1.0, 1.0, 1.0, 1.0, 1.0, 1.0, 1.0, 1.0, 1.0, 1.0, 1.0, 1.0, 1.0, 1.0, 1.0, 1.0, 1.0, 1.0, 1.0, 1.0, 1.0, 1.0, 1.0, 1.0, 1.0, 1.0, 1.0, 1.0, 1.0, 1.0, 1.0, 1.0, 1.0, 1.0, 1.0, 1.0, 1.0, 1.0, 1.0, 1.0, 1.0, 1.0, 1.0, 1.0, 1.0, 1.0, 1.0, 1.0, 1.0, 1.0, 1.0, 0.6376, 0.4342, 0.1746, 1.0, 0.6376, 0.4342, 0.1746, 1.0, 0.6376, 0.4342, 0.1746, 1.0, 0.6376, 0.4342, 0.1746, 1.0, 0.6376, 0.4342, 0.1746, 1.0, 0.6376, 0.4342, 0.1746, 1.0, 0.6376, 0.4342, 0.1746, 1.0, 0.6376, 0.4342, 0.1746, 1.0, 1.0, 1.0, 1.0, 1.0, 1.0, 1.0, 1.0, 1.0, 1.0, 1.0, 1.0, 1.0, 1.0, 1.0, 1.0, 1.0, 1.0, 1.0, 1.0, 1.0, 1.0, 1.0, 1.0, 1.0, 1.0, 1.0, 1.0, 1.0, 1.0, 1.0, 1.0, 1.0, 0.6376, 0.4342, 0.1746, 1.0, 0.6376, 0.4342, 0.1746, 1.0, 0.6376, 0.4342, 0.1746, 1.0, 0.6376, 0.4342, 0.1746, 1.0, 0.6376, 0.4342, 0.1746, 1.0, 0.6376, 0.4342, 0.1746, 1.0, 0.6376, 0.4342, 0.1746, 1.0, 0.6376, 0.4342, 0.1746, 1.0, 1.0, 1.0, 1.0, 1.0, 1.0, 1.0, 1.0, 1.0, 1.0, 1.0, 1.0, 1.0, 1.0, 1.0, 1.0, 1.0, 1.0, 1.0, 1.0, 1.0, 1.0, 1.0, 1.0, 1.0, 1.0, 1.0, 1.0, 1.0, 1.0, 1.0, 1.0, 1.0, 1.0, 1.0, 1.0, 1.0, 1.0, 1.0, 1.0, 1.0, 1.0, 1.0, 1.0, 1.0, 1.0, 1.0, 1.0, 1.0, 0.4508, 0.305, 0.1248, 1.0, 0.4508, 0.305, 0.1248, 1.0, 0.4508, 0.305, 0.1248, 1.0, 0.4508, 0.305, 0.1248, 1.0, 0.6376, 0.4342, 0.1746, 1.0, 0.6376, 0.4342, 0.1746, 1.0, 0.6376, 0.4342, 0.1746, 1.0, 0.6376, 0.4342, 0.1746, 1.0, 0.6376, 0.4342, 0.1746, 1.0, 0.6376, 0.4342, 0.1746, 1.0, 0.6376, 0.4342, 0.1746, 1.0, 0.6376, 0.4342, 0.1746, 1.0, 1.0, 1.0, 1.0, 1.0, 1.0, 1.0, 1.0, 1.0, 1.0, 1.0, 1.0, 1.0, 1.0, 1.0, 1.0, 1.0, 1.0, 1.0, 1.0, 1.0, 1.0, 1.0, 1.0, 1.0, 1.0, 1.0, 1.0, 1.0, 1.0, 1.0, 1.0, 1.0, 1.0, 1.0, 1.0, 1.0, 1.0, 1.0, 1.0, 1.0, 1.0, 1.0, 1.0, 1.0, 1.0, 1.0, 1.0, 1.0, 1.0, 1.0, 1.0, 1.0, 1.0, 1.0, 1.0, 1.0, 1.0, 1.0, 1.0, 1.0, 1.0, 1.0, 1.0, 1.0])
me_cube_000.materials.append(mat_material)
me_cube_000.use_remesh_preserve_volume = False
me_cube_000.use_remesh_preserve_attributes = False
me_cube_000.use_mirror_vertex_groups = False
me_cube_000.update()

# ---- objects
ob_cube_000 = bpy.data.objects.new('Cube.000', me_cube_000)

# ---- transforms, parenting, visibility, modifiers, constraints
ob_cube_000.location = (0.0, 0.0, 0.0)
ob_cube_000.lock_rotations_4d = False
ob_cube_000.empty_display_type = 'ARROWS'
ob_cube_000.lineart.crease_threshold = 0.0

# ---- collection membership
col_collection_1.objects.link(ob_cube_000)

# ---- scene / render settings (as saved in the file)
scene.frame_start = 1; scene.frame_end = 250; scene.frame_set(1)
scene.render.engine = 'BLENDER_EEVEE_NEXT'
scene.render.resolution_percentage = 50
scene.render.dither_intensity = 0.0
scene.cycles.use_denoising = False
scene.cycles.samples = 128
scene.cycles.sampling_pattern = 'TABULATED_SOBOL'
scene.cycles.light_sampling_threshold = 0.0
scene.cycles.use_adaptive_sampling = False
scene.cycles.use_light_tree = False
scene.cycles.blur_glossy = 0.0
scene.cycles.sample_clamp_indirect = 0.0
scene.view_settings.view_transform = 'Standard'
bpy.context.view_layer.update()

# ---- added for rendering (the .blend has no active camera and no usable light): camera, sun
cam_auto = bpy.data.cameras.new('AutoCamera')
cam_auto.lens = 50.0
cam_auto.sensor_width = 36.0
cam_auto.clip_end = 1000.0
ob_auto_camera = bpy.data.objects.new('AutoCamera', cam_auto)
scene.collection.objects.link(ob_auto_camera)
ob_auto_camera.location = (3.20507, -3.84609, 2.56406)
ob_auto_camera.rotation_euler = (1.09748, -7.21219e-08, 0.694738)
scene.camera = ob_auto_camera
light_auto_sun = bpy.data.lights.new('AutoSun', 'SUN')
light_auto_sun.energy = 3.0
light_auto_sun.angle = 0.0523599
ob_auto_sun = bpy.data.objects.new('AutoSun', light_auto_sun)
scene.collection.objects.link(ob_auto_sun)
ob_auto_sun.rotation_euler = (0.872665, 0.174533, 0.523599)
bpy.context.view_layer.update()
